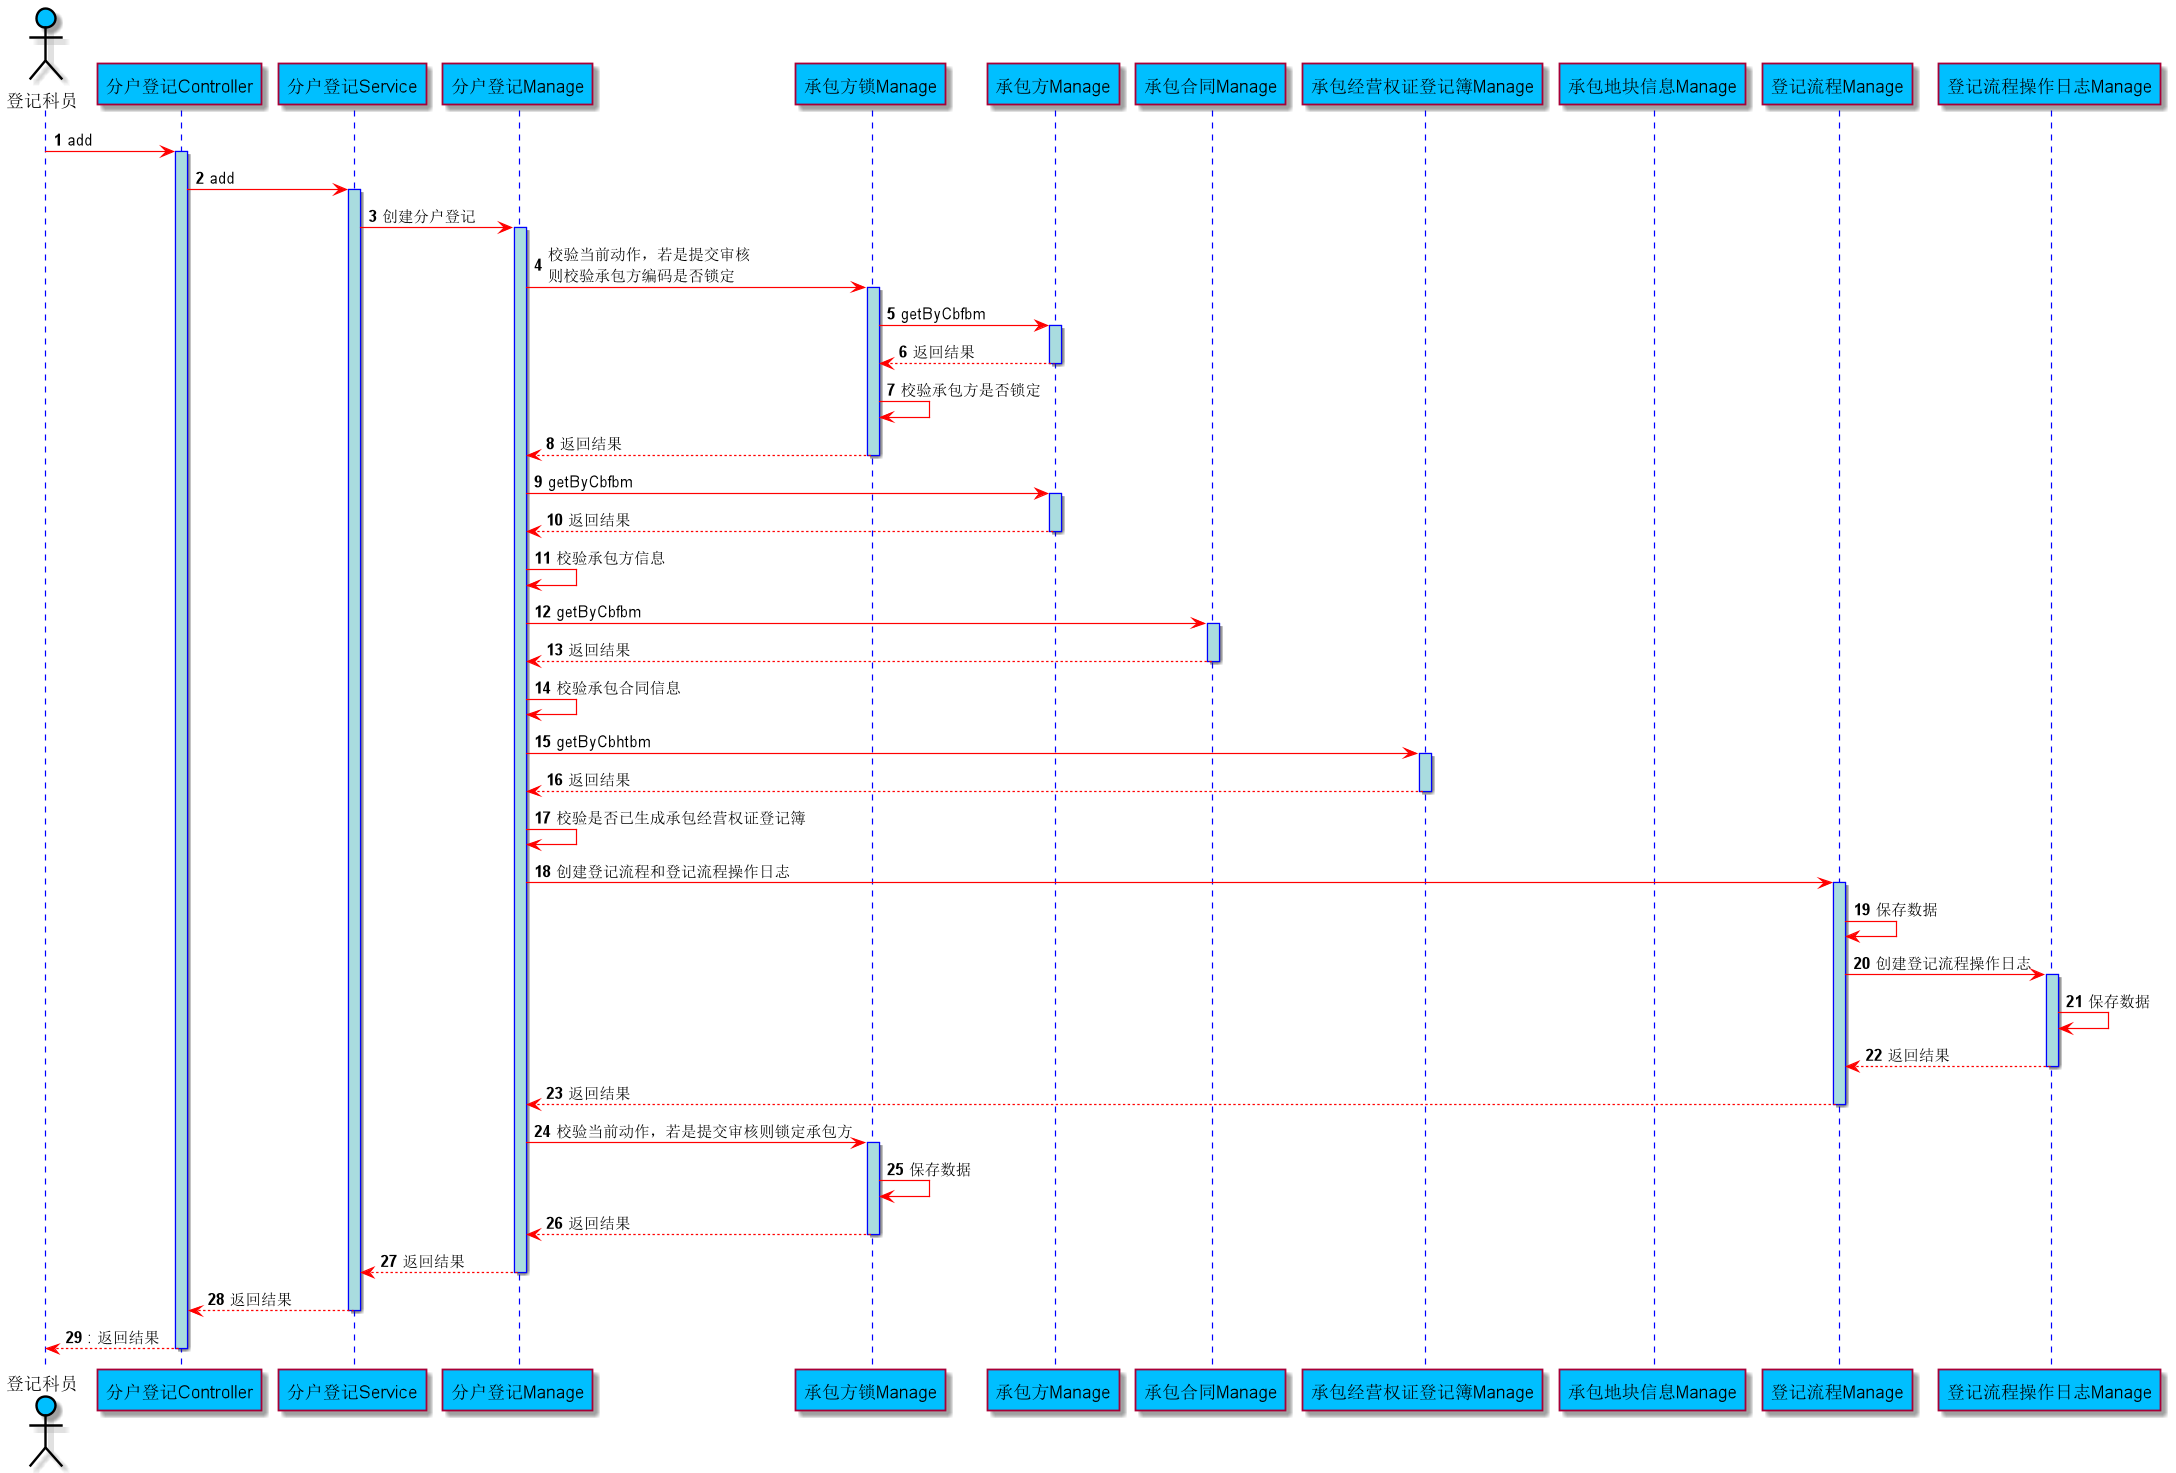

The diagram above was rendered by PlantUML. Its source (embedded in the PNG):
@startuml
skinparam sequence {
ArrowColor red
ActorBorderColor black
LifeLineBorderColor blue
LifeLineBackgroundColor #A9DCDF


ParticipantBackgroundColor DeepSkyBlue
ParticipantFontName Courier
ParticipantFontSize 15
ParticipantFontColor black

ActorBackgroundColor DeepSkyBlue
ActorFontColor black
ActorFontSize 15
ActorFontName Courier
}
actor 登记科员
participant "分户登记Controller" as A
participant "分户登记Service" as B
participant "分户登记Manage" as C
participant "承包方锁Manage" as D
participant "承包方Manage" as E
participant "承包合同Manage" as F
participant "承包经营权证登记簿Manage" as G
participant "承包地块信息Manage" as H
participant "登记流程Manage" as I
participant "登记流程操作日志Manage" as J

autonumber


登记科员 -> A : add
activate A
A -> B : add
activate B
B -> C : 创建分户登记
activate C


C -> D : 校验当前动作，若是提交审核\r则校验承包方编码是否锁定
activate D
D -> E : getByCbfbm
activate E
E --> D : 返回结果
deactivate E
D -> D : 校验承包方是否锁定
D --> C: 返回结果
deactivate D

C -> E : getByCbfbm
activate E
E --> C: 返回结果
deactivate E
C -> C: 校验承包方信息
C -> F : getByCbfbm
activate F
F --> C: 返回结果
deactivate F
C -> C: 校验承包合同信息

C -> G : getByCbhtbm
activate G
G --> C: 返回结果
deactivate G
C -> C: 校验是否已生成承包经营权证登记簿




C -> I : 创建登记流程和登记流程操作日志
activate I
I -> I : 保存数据

I -> J : 创建登记流程操作日志
activate J
J -> J : 保存数据
J --> I: 返回结果
deactivate J
I --> C: 返回结果
deactivate I
C -> D : 校验当前动作，若是提交审核则锁定承包方
activate D
D -> D : 保存数据
D --> C: 返回结果
deactivate D
C --> B: 返回结果
deactivate C
B --> A: 返回结果
deactivate B
return: 返回结果
@enduml